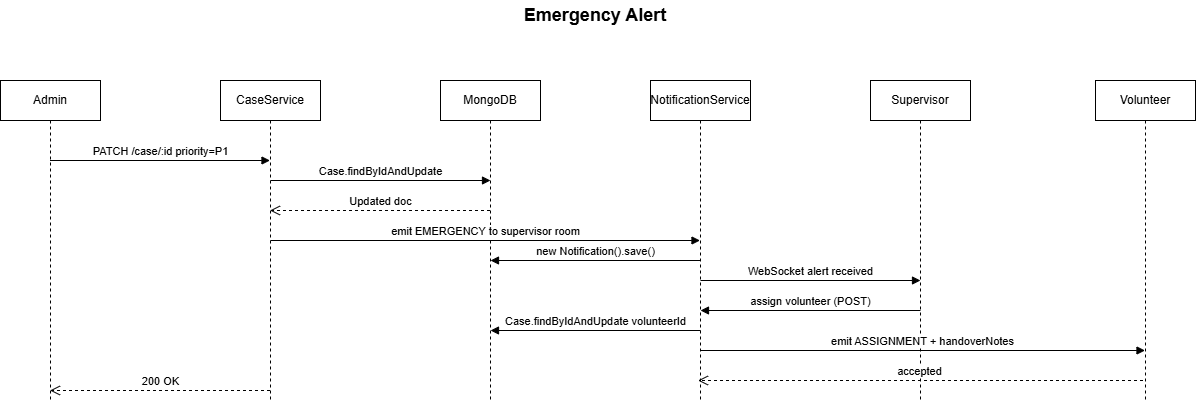

The diagram above was exported from draw.io. Its source (the exported page's mxGraphModel, read from the mxfile embedded in the PNG):
<mxGraphModel dx="1108" dy="1190" grid="1" gridSize="10" guides="1" tooltips="1" connect="1" arrows="1" fold="1" page="1" pageScale="1" pageWidth="850" pageHeight="1100" math="0" shadow="0">
  <root>
    <mxCell id="0" />
    <mxCell id="1" parent="0" />
    <mxCell id="-Hm2Zq9yOSEE5UcrRj94-1" value="&lt;b&gt;&lt;font style=&quot;font-size: 18px;&quot;&gt;Emergency Alert&lt;/font&gt;&lt;/b&gt;" style="text;html=1;align=center;verticalAlign=middle;whiteSpace=wrap;rounded=0;" vertex="1" parent="1">
      <mxGeometry x="590" y="40" width="170" height="30" as="geometry" />
    </mxCell>
    <mxCell id="-Hm2Zq9yOSEE5UcrRj94-2" value="Admin" style="shape=umlLifeline;perimeter=lifelinePerimeter;whiteSpace=wrap;html=1;container=1;dropTarget=0;collapsible=0;recursiveResize=0;outlineConnect=0;portConstraint=eastwest;newEdgeStyle={&quot;curved&quot;:0,&quot;rounded&quot;:0};" vertex="1" parent="1">
      <mxGeometry x="80" y="120" width="100" height="320" as="geometry" />
    </mxCell>
    <mxCell id="-Hm2Zq9yOSEE5UcrRj94-3" value="CaseService" style="shape=umlLifeline;perimeter=lifelinePerimeter;whiteSpace=wrap;html=1;container=1;dropTarget=0;collapsible=0;recursiveResize=0;outlineConnect=0;portConstraint=eastwest;newEdgeStyle={&quot;curved&quot;:0,&quot;rounded&quot;:0};" vertex="1" parent="1">
      <mxGeometry x="300" y="120" width="100" height="320" as="geometry" />
    </mxCell>
    <mxCell id="-Hm2Zq9yOSEE5UcrRj94-4" value="MongoDB" style="shape=umlLifeline;perimeter=lifelinePerimeter;whiteSpace=wrap;html=1;container=1;dropTarget=0;collapsible=0;recursiveResize=0;outlineConnect=0;portConstraint=eastwest;newEdgeStyle={&quot;curved&quot;:0,&quot;rounded&quot;:0};" vertex="1" parent="1">
      <mxGeometry x="520" y="120" width="100" height="320" as="geometry" />
    </mxCell>
    <mxCell id="-Hm2Zq9yOSEE5UcrRj94-5" value="NotificationService" style="shape=umlLifeline;perimeter=lifelinePerimeter;whiteSpace=wrap;html=1;container=1;dropTarget=0;collapsible=0;recursiveResize=0;outlineConnect=0;portConstraint=eastwest;newEdgeStyle={&quot;curved&quot;:0,&quot;rounded&quot;:0};" vertex="1" parent="1">
      <mxGeometry x="730" y="120" width="100" height="320" as="geometry" />
    </mxCell>
    <mxCell id="-Hm2Zq9yOSEE5UcrRj94-6" value="Supervisor" style="shape=umlLifeline;perimeter=lifelinePerimeter;whiteSpace=wrap;html=1;container=1;dropTarget=0;collapsible=0;recursiveResize=0;outlineConnect=0;portConstraint=eastwest;newEdgeStyle={&quot;curved&quot;:0,&quot;rounded&quot;:0};" vertex="1" parent="1">
      <mxGeometry x="950" y="120" width="100" height="320" as="geometry" />
    </mxCell>
    <mxCell id="-Hm2Zq9yOSEE5UcrRj94-7" value="Volunteer" style="shape=umlLifeline;perimeter=lifelinePerimeter;whiteSpace=wrap;html=1;container=1;dropTarget=0;collapsible=0;recursiveResize=0;outlineConnect=0;portConstraint=eastwest;newEdgeStyle={&quot;curved&quot;:0,&quot;rounded&quot;:0};" vertex="1" parent="1">
      <mxGeometry x="1175" y="120" width="100" height="320" as="geometry" />
    </mxCell>
    <mxCell id="-Hm2Zq9yOSEE5UcrRj94-8" value="PATCH /case/:id priority=P1" style="html=1;verticalAlign=bottom;endArrow=block;curved=0;rounded=0;" edge="1" parent="1">
      <mxGeometry width="80" relative="1" as="geometry">
        <mxPoint x="129.5" y="200" as="sourcePoint" />
        <mxPoint x="349.5" y="200" as="targetPoint" />
      </mxGeometry>
    </mxCell>
    <mxCell id="-Hm2Zq9yOSEE5UcrRj94-9" value="Case.findByIdAndUpdate" style="html=1;verticalAlign=bottom;endArrow=block;curved=0;rounded=0;" edge="1" parent="1">
      <mxGeometry width="80" relative="1" as="geometry">
        <mxPoint x="350" y="220" as="sourcePoint" />
        <mxPoint x="570" y="220" as="targetPoint" />
      </mxGeometry>
    </mxCell>
    <mxCell id="-Hm2Zq9yOSEE5UcrRj94-10" value="Updated doc" style="html=1;verticalAlign=bottom;endArrow=open;dashed=1;endSize=8;curved=0;rounded=0;" edge="1" parent="1">
      <mxGeometry relative="1" as="geometry">
        <mxPoint x="569.5" y="250" as="sourcePoint" />
        <mxPoint x="349.5" y="250" as="targetPoint" />
      </mxGeometry>
    </mxCell>
    <mxCell id="-Hm2Zq9yOSEE5UcrRj94-11" value="emit EMERGENCY to supervisor room" style="html=1;verticalAlign=bottom;endArrow=block;curved=0;rounded=0;" edge="1" parent="1" target="-Hm2Zq9yOSEE5UcrRj94-5">
      <mxGeometry width="80" relative="1" as="geometry">
        <mxPoint x="350" y="280" as="sourcePoint" />
        <mxPoint x="570" y="280" as="targetPoint" />
      </mxGeometry>
    </mxCell>
    <mxCell id="-Hm2Zq9yOSEE5UcrRj94-12" value="new Notification().save()" style="html=1;verticalAlign=bottom;endArrow=block;curved=0;rounded=0;" edge="1" parent="1">
      <mxGeometry width="80" relative="1" as="geometry">
        <mxPoint x="780" y="300" as="sourcePoint" />
        <mxPoint x="570" y="300" as="targetPoint" />
      </mxGeometry>
    </mxCell>
    <mxCell id="-Hm2Zq9yOSEE5UcrRj94-13" value="WebSocket alert received" style="html=1;verticalAlign=bottom;endArrow=block;curved=0;rounded=0;" edge="1" parent="1">
      <mxGeometry width="80" relative="1" as="geometry">
        <mxPoint x="780" y="320" as="sourcePoint" />
        <mxPoint x="1000" y="320" as="targetPoint" />
      </mxGeometry>
    </mxCell>
    <mxCell id="-Hm2Zq9yOSEE5UcrRj94-14" value="assign volunteer (POST)" style="html=1;verticalAlign=bottom;endArrow=block;curved=0;rounded=0;" edge="1" parent="1">
      <mxGeometry width="80" relative="1" as="geometry">
        <mxPoint x="1000" y="350" as="sourcePoint" />
        <mxPoint x="780" y="350" as="targetPoint" />
      </mxGeometry>
    </mxCell>
    <mxCell id="-Hm2Zq9yOSEE5UcrRj94-15" value="Case.findByIdAndUpdate volunteerId" style="html=1;verticalAlign=bottom;endArrow=block;curved=0;rounded=0;" edge="1" parent="1">
      <mxGeometry width="80" relative="1" as="geometry">
        <mxPoint x="780" y="370" as="sourcePoint" />
        <mxPoint x="570" y="370" as="targetPoint" />
      </mxGeometry>
    </mxCell>
    <mxCell id="-Hm2Zq9yOSEE5UcrRj94-16" value="emit ASSIGNMENT + handoverNotes" style="html=1;verticalAlign=bottom;endArrow=block;curved=0;rounded=0;" edge="1" parent="1" target="-Hm2Zq9yOSEE5UcrRj94-7">
      <mxGeometry width="80" relative="1" as="geometry">
        <mxPoint x="780" y="390" as="sourcePoint" />
        <mxPoint x="1000" y="390" as="targetPoint" />
      </mxGeometry>
    </mxCell>
    <mxCell id="-Hm2Zq9yOSEE5UcrRj94-17" value="accepted" style="html=1;verticalAlign=bottom;endArrow=open;dashed=1;endSize=8;curved=0;rounded=0;" edge="1" parent="1">
      <mxGeometry relative="1" as="geometry">
        <mxPoint x="1222.5" y="420" as="sourcePoint" />
        <mxPoint x="777.5" y="420" as="targetPoint" />
      </mxGeometry>
    </mxCell>
    <mxCell id="-Hm2Zq9yOSEE5UcrRj94-18" value="200 OK" style="html=1;verticalAlign=bottom;endArrow=open;dashed=1;endSize=8;curved=0;rounded=0;" edge="1" parent="1">
      <mxGeometry relative="1" as="geometry">
        <mxPoint x="349.5" y="430" as="sourcePoint" />
        <mxPoint x="129.5" y="430" as="targetPoint" />
      </mxGeometry>
    </mxCell>
  </root>
</mxGraphModel>